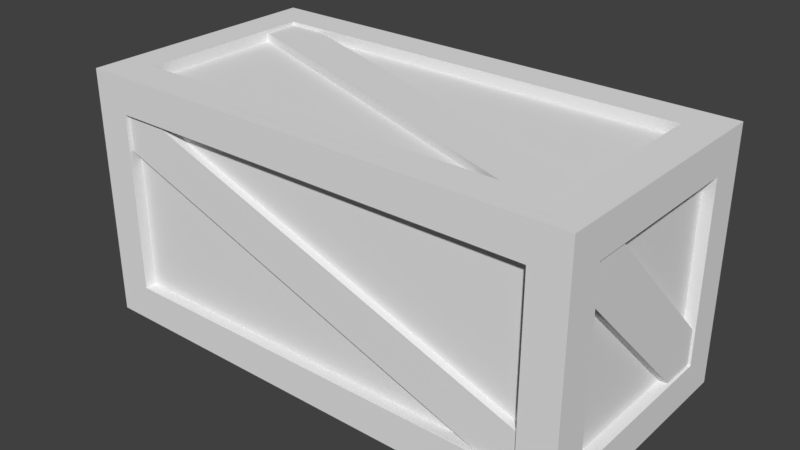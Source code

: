 # Source: Box.blend  (saved by Blender 2.78.0; exported with 4.5.12 LTS)
import bpy
from mathutils import Matrix  # noqa: F401  (used for matrix-valued properties, if any)

bpy.ops.wm.read_factory_settings(use_empty=True)
scene = bpy.context.scene
scene.name = 'Scene'

# ---- collections
col_collection_1 = bpy.data.collections.new('Collection 1'); scene.collection.children.link(col_collection_1)

# ---- world
world_world = bpy.data.worlds.new('World'); scene.world = world_world
world_world.color = (0.05088, 0.05088, 0.05088)
world_world.use_sun_shadow = False
world_world.sun_shadow_jitter_overblur = 0.0
world_world.cycles.sampling_method = 'MANUAL'

# ---- meshes
me_cube_001 = bpy.data.meshes.new('Cube.001')
me_cube_001.from_pydata([(-9.537e-10, 1.0, 0.7857), (-9.537e-10, 1.0, -0.7857), (0.3143, 1.0, 0.7857), (0.3143, 1.0, -0.7857), (0.6286, 1.0, 0.7857), (0.6286, 1.0, -0.7857), (0.9429, 1.0, 0.7857), (0.9429, 1.0, -0.7857), (1.257, 1.0, 0.7857), (1.257, 1.0, -0.7857), (1.571, 1.0, 0.7857), (1.571, 1.0, -0.7857), (1.886, 1.0, -0.7857), (1.886, 1.0, -0.4714), (1.886, 1.0, -0.1571), (1.886, 1.0, 0.1571), (1.886, 1.0, 0.4714), (-1.886, -1.07, 0.4714), (-1.886, 1.0, -0.7857), (-1.886, 1.0, -0.4714), (-1.886, 1.0, -0.1571), (-1.886, 1.0, 0.1571), (-1.886, 1.0, 0.4714), (-1.886, 1.0, 0.7857), (2.1, 0.4714, 0.7857), (2.1, 0.4714, -0.7857), (2.1, 0.1571, 0.7857), (2.1, 0.1571, -0.7857), (2.1, -0.1571, 0.7857), (2.1, -0.1571, -0.7857), (2.1, -0.4714, 0.7857), (2.1, -0.4714, -0.7857), (2.1, -0.7857, -0.7857), (2.1, -0.7857, -0.4714), (2.1, -0.7857, -0.1571), (2.1, -0.7857, 0.1571), (2.1, -0.7857, 0.4714), (2.1, 0.7857, -0.4714), (2.1, 0.7857, -0.1571), (2.1, 0.7857, 0.1571), (2.1, 0.7857, 0.4714), (2.1, 0.7857, 0.7857), (-0.3143, -1.0, 0.7857), (-0.3143, -1.0, -0.7857), (-0.6286, -1.0, 0.7857), (-0.6286, -1.0, -0.7857), (-0.9429, -1.0, 0.7857), (-0.9429, -1.0, -0.7857), (-1.257, -1.0, 0.7857), (-1.257, -1.0, -0.7857), (-1.571, -1.0, 0.7857), (-1.571, -1.0, -0.7857), (-9.537e-10, -1.0, -0.7857), (-9.537e-10, -1.0, 0.7857), (0.3143, -1.0, -0.7857), (0.3143, -1.0, 0.7857), (0.6286, -1.0, -0.7857), (0.6286, -1.0, 0.7857), (0.9429, -1.0, -0.7857), (0.9429, -1.0, 0.7857), (1.257, -1.0, -0.7857), (1.257, -1.0, 0.7857), (1.571, -1.0, -0.7857), (1.571, -1.0, 0.7857), (1.886, -1.0, 0.7857), (1.886, -1.0, 0.4714), (1.886, -1.0, 0.1571), (1.886, -1.0, -0.1571), (1.886, -1.0, -0.4714), (-1.886, -1.0, -0.7857), (-1.886, -1.0, -0.4714), (-1.886, -1.0, -0.1571), (-1.886, -1.0, 0.1571), (-1.886, -1.0, 0.4714), (1.886, -0.4714, -1.0), (1.886, -0.1571, -1.0), (-2.1, 0.4714, 0.7857), (-2.1, 0.4714, -0.7857), (-2.1, 0.7857, -0.7857), (-2.1, 0.7857, -0.4714), (-2.1, 0.7857, -0.1571), (-2.1, 0.7857, 0.1571), (-2.1, 0.7857, 0.4714), (1.886, 1.07, 0.4714), (1.571, 1.07, 0.7857), (-2.1, -0.7857, -0.4714), (-2.1, -0.7857, -0.1571), (-2.1, -0.7857, 0.1571), (-2.1, -0.7857, 0.4714), (-2.1, -0.7857, 0.7857), (-1.571, 1.0, 0.7857), (-1.571, 1.0, -0.7857), (-1.257, 1.0, 0.7857), (-1.257, 1.0, -0.7857), (-0.9429, 1.0, 0.7857), (-0.9429, 1.0, -0.7857), (-0.3143, 1.0, 0.7857), (-0.6286, 1.0, 0.7857), (-0.3143, 1.0, -0.7857), (-0.6286, 1.0, -0.7857), (1.886, 0.1571, -1.0), (1.886, 0.4714, -1.0), (1.571, 0.7857, -1.0), (1.257, 0.7857, -1.0), (0.9429, 0.7857, -1.0), (0.6286, 0.7857, -1.0), (0.3143, 0.7857, -1.0), (1.886, -0.7857, -1.0), (1.571, -0.7857, -1.0), (1.257, -0.7857, -1.0), (0.9429, -0.7857, -1.0), (0.6286, -0.7857, -1.0), (0.3143, -0.7857, -1.0), (-1.886, 0.4714, -1.0), (-1.886, 0.1571, -1.0), (-1.886, -0.1571, -1.0), (-1.886, -0.4714, -1.0), (-1.886, -0.7857, -1.0), (-1.571, -0.7857, -1.0), (-1.257, -0.7857, -1.0), (-0.9429, -0.7857, -1.0), (-0.6286, -0.7857, -1.0), (-0.3143, -0.7857, -1.0), (-5.1e-10, -0.7857, -1.0), (-1.886, 0.7857, -1.0), (-1.571, 0.7857, -1.0), (-1.257, 0.7857, -1.0), (-0.9429, 0.7857, -1.0), (-0.6286, 0.7857, -1.0), (-0.3143, 0.7857, -1.0), (-5.1e-10, 0.7857, -1.0), (1.886, 0.4714, 1.0), (1.886, 0.1571, 1.0), (1.886, -0.1571, 1.0), (1.886, -0.4714, 1.0), (1.571, -0.7857, 1.0), (1.257, -0.7857, 1.0), (0.9429, -0.7857, 1.0), (0.6286, -0.7857, 1.0), (0.3143, -0.7857, 1.0), (1.886, 0.7857, 1.0), (1.571, 0.7857, 1.0), (1.257, 0.7857, 1.0), (0.9429, 0.7857, 1.0), (0.6286, 0.7857, 1.0), (0.3143, 0.7857, 1.0), (-1.886, 0.4714, 1.0), (-1.886, 0.1571, 1.0), (-1.886, -0.1571, 1.0), (-1.886, -0.4714, 1.0), (-0.6286, -0.7857, 1.0), (-0.9429, -0.7857, 1.0), (-1.257, -0.7857, 1.0), (-1.571, -0.7857, 1.0), (-1.886, -0.7857, 1.0), (-0.6286, 0.7857, 1.0), (-0.9429, 0.7857, 1.0), (-1.257, 0.7857, 1.0), (-1.571, 0.7857, 1.0), (-1.397e-09, -0.7857, 1.0), (-0.3143, -0.7857, 1.0), (-1.397e-09, 0.7857, 1.0), (-0.3143, 0.7857, 1.0), (-2.1, -0.4714, 0.7857), (-2.1, -0.4714, -0.7857), (-2.1, -0.1571, 0.7857), (-2.1, -0.1571, -0.7857), (-2.1, 0.1571, 0.7857), (-2.1, 0.1571, -0.7857), (-2.2, -0.7857, -1.1), (-2.2, -1.1, -1.1), (-2.2, -1.1, 0.7857), (-2.2, -1.1, 1.1), (-2.2, 0.7857, 1.1), (-2.2, 1.1, 1.1), (-2.2, 1.1, -0.7857), (-2.2, 1.1, -1.1), (-1.886, 1.1, -1.1), (-0.3143, 1.1, 1.1), (-9.537e-10, 1.1, 1.1), (-9.537e-10, 1.1, -0.7857), (-9.537e-10, 1.1, -1.1), (-9.537e-10, 0.7857, -1.1), (-9.537e-10, -0.7857, 1.1), (-9.537e-10, -1.1, 1.1), (-9.537e-10, -1.1, -0.7857), (-9.537e-10, -1.1, -1.1), (-0.3143, -1.1, -1.1), (-1.886, -1.1, 1.1), (2.2, 1.1, -0.7857), (2.2, 1.1, -1.1), (2.2, 0.7857, -1.1), (2.2, -0.7857, 1.1), (2.2, -1.1, 1.1), (2.2, -1.1, -0.7857), (2.2, -1.1, -1.1), (1.886, -1.1, 1.1), (0.3143, 1.1, 1.1), (0.3143, 1.1, -1.1), (1.886, -1.1, -1.1), (-2.2, 0.7857, -1.1), (-2.2, 0.4714, -1.1), (-2.2, 0.1571, -1.1), (-2.2, -0.1571, -1.1), (-2.2, -0.4714, -1.1), (-2.2, -0.7857, 1.1), (-2.2, -0.4714, 1.1), (-2.2, -0.1571, 1.1), (-2.2, 0.1571, 1.1), (-2.2, 0.4714, 1.1), (-9.537e-10, -0.7857, -1.1), (-9.537e-10, 0.7857, 1.1), (2.2, -0.7857, -1.1), (2.2, -0.4714, -1.1), (2.2, -0.1571, -1.1), (2.2, 0.1571, -1.1), (2.2, 0.4714, -1.1), (2.2, 1.1, 1.1), (2.2, 0.7857, 1.1), (2.2, 0.4714, 1.1), (2.2, 0.1571, 1.1), (2.2, -0.1571, 1.1), (2.2, -0.4714, 1.1), (1.886, -0.7857, -1.1), (1.886, -0.4714, -1.1), (1.886, -0.1571, -1.1), (1.886, 0.1571, -1.1), (1.886, 0.4714, -1.1), (1.886, 0.7857, -1.1), (2.2, 0.7857, -0.7857), (2.2, 0.4714, -0.7857), (2.2, 0.1571, -0.7857), (2.2, -0.1571, -0.7857), (2.2, -0.4714, -0.7857), (2.2, -0.7857, -0.7857), (-0.3143, 0.7857, 1.1), (-0.3143, -0.7857, 1.1), (-1.886, 0.7857, -1.1), (-1.886, 0.4714, -1.1), (-1.886, 0.1571, -1.1), (-1.886, -0.1571, -1.1), (-1.886, -0.4714, -1.1), (-1.886, -0.7857, -1.1), (1.886, 0.7857, 1.1), (1.886, 0.4714, 1.1), (1.886, 0.1571, 1.1), (1.886, -0.1571, 1.1), (1.886, -0.4714, 1.1), (1.886, -0.7857, 1.1), (-2.2, -0.7857, -0.7857), (-2.2, -0.4714, -0.7857), (-2.2, -0.1571, -0.7857), (-2.2, 0.1571, -0.7857), (-2.2, 0.4714, -0.7857), (-2.2, 0.7857, -0.7857), (-0.3143, 1.1, -1.1), (-0.6286, 1.1, -1.1), (-0.9429, 1.1, -1.1), (-1.257, 1.1, -1.1), (-1.571, 1.1, -1.1), (-1.886, 1.1, 1.1), (-1.571, 1.1, 1.1), (-1.257, 1.1, 1.1), (-0.9429, 1.1, 1.1), (-0.6286, 1.1, 1.1), (-1.886, -1.1, -1.1), (-1.571, -1.1, -1.1), (-1.257, -1.1, -1.1), (-0.9429, -1.1, -1.1), (-0.6286, -1.1, -1.1), (-0.3143, -1.1, 1.1), (-0.6286, -1.1, 1.1), (-0.9429, -1.1, 1.1), (-1.257, -1.1, 1.1), (-1.571, -1.1, 1.1), (-1.886, 0.7857, 1.1), (-1.571, 0.7857, 1.1), (-1.257, 0.7857, 1.1), (-0.9429, 0.7857, 1.1), (-0.6286, 0.7857, 1.1), (-1.886, 0.4714, 1.1), (-1.886, 0.1571, 1.1), (-1.886, -0.1571, 1.1), (-1.886, -0.4714, 1.1), (-1.886, -0.7857, 1.1), (-1.571, -0.7857, 1.1), (-1.257, -0.7857, 1.1), (-0.9429, -0.7857, 1.1), (-0.6286, -0.7857, 1.1), (-0.3143, 0.7857, -1.1), (-0.6286, 0.7857, -1.1), (-0.9429, 0.7857, -1.1), (-1.257, 0.7857, -1.1), (-1.571, 0.7857, -1.1), (-0.3143, -0.7857, -1.1), (-0.6286, -0.7857, -1.1), (-0.9429, -0.7857, -1.1), (-1.257, -0.7857, -1.1), (-1.571, -0.7857, -1.1), (-0.3143, -1.1, -0.7857), (-0.6286, -1.1, -0.7857), (-0.9429, -1.1, -0.7857), (-1.257, -1.1, -0.7857), (-1.571, -1.1, -0.7857), (-1.886, -1.1, -0.7857), (-1.886, 1.1, -0.7857), (-1.571, 1.1, -0.7857), (-1.257, 1.1, -0.7857), (-0.9429, 1.1, -0.7857), (-0.6286, 1.1, -0.7857), (-0.3143, 1.1, -0.7857), (0.3143, -1.1, 1.1), (0.6286, -1.1, 1.1), (0.9429, -1.1, 1.1), (1.257, -1.1, 1.1), (1.571, -1.1, 1.1), (1.886, 1.1, 1.1), (1.571, 1.1, 1.1), (1.257, 1.1, 1.1), (0.9429, 1.1, 1.1), (0.6286, 1.1, 1.1), (1.886, 1.1, -1.1), (1.571, 1.1, -1.1), (1.257, 1.1, -1.1), (0.9429, 1.1, -1.1), (0.6286, 1.1, -1.1), (0.3143, -1.1, -1.1), (0.6286, -1.1, -1.1), (0.9429, -1.1, -1.1), (1.257, -1.1, -1.1), (1.571, -1.1, -1.1), (0.3143, -0.7857, -1.1), (0.6286, -0.7857, -1.1), (0.9429, -0.7857, -1.1), (1.257, -0.7857, -1.1), (1.571, -0.7857, -1.1), (0.3143, 0.7857, -1.1), (0.6286, 0.7857, -1.1), (0.9429, 0.7857, -1.1), (1.257, 0.7857, -1.1), (1.571, 0.7857, -1.1), (0.3143, 0.7857, 1.1), (0.6286, 0.7857, 1.1), (0.9429, 0.7857, 1.1), (1.257, 0.7857, 1.1), (1.571, 0.7857, 1.1), (0.3143, -0.7857, 1.1), (0.6286, -0.7857, 1.1), (0.9429, -0.7857, 1.1), (1.257, -0.7857, 1.1), (1.571, -0.7857, 1.1), (0.3143, -1.1, 0.7857), (0.6286, -1.1, 0.7857), (0.9429, -1.1, 0.7857), (1.257, -1.1, 0.7857), (1.571, -1.1, 0.7857), (1.886, -1.1, 0.7857), (0.3143, 1.1, -0.7857), (0.6286, 1.1, -0.7857), (0.9429, 1.1, -0.7857), (1.257, 1.1, -0.7857), (1.571, 1.1, -0.7857), (1.886, 1.1, -0.7857), (-2.2, -1.1, -0.7857), (-2.2, -1.1, -0.4714), (-2.2, -1.1, -0.1571), (-2.2, -1.1, 0.1571), (-2.2, -1.1, 0.4714), (-2.2, 1.1, 0.7857), (-2.2, 1.1, 0.4714), (-2.2, 1.1, 0.1571), (-2.2, 1.1, -0.1571), (-2.2, 1.1, -0.4714), (-9.537e-10, 1.1, 0.7857), (-9.537e-10, -1.1, 0.7857), (2.2, 1.1, 0.7857), (2.2, 1.1, 0.4714), (2.2, 1.1, 0.1571), (2.2, 1.1, -0.1571), (2.2, 1.1, -0.4714), (2.2, -1.1, 0.7857), (2.2, -1.1, 0.4714), (2.2, -1.1, 0.1571), (2.2, -1.1, -0.1571), (2.2, -1.1, -0.4714), (2.2, 0.7857, 0.7857), (2.2, 0.7857, 0.4714), (2.2, 0.7857, 0.1571), (2.2, 0.7857, -0.1571), (2.2, 0.7857, -0.4714), (2.2, 0.4714, 0.7857), (2.2, 0.1571, 0.7857), (2.2, -0.1571, 0.7857), (2.2, -0.4714, 0.7857), (2.2, -0.7857, 0.7857), (2.2, -0.7857, 0.4714), (2.2, -0.7857, 0.1571), (2.2, -0.7857, -0.1571), (2.2, -0.7857, -0.4714), (-2.2, -0.7857, 0.7857), (-2.2, -0.7857, 0.4714), (-2.2, -0.7857, 0.1571), (-2.2, -0.7857, -0.1571), (-2.2, -0.7857, -0.4714), (-2.2, -0.4714, 0.7857), (-2.2, -0.1571, 0.7857), (-2.2, 0.1571, 0.7857), (-2.2, 0.4714, 0.7857), (-2.2, 0.7857, 0.7857), (-2.2, 0.7857, 0.4714), (-2.2, 0.7857, 0.1571), (-2.2, 0.7857, -0.1571), (-2.2, 0.7857, -0.4714), (-0.3143, -1.1, 0.7857), (-0.6286, -1.1, 0.7857), (-0.9429, -1.1, 0.7857), (-1.257, -1.1, 0.7857), (-1.571, -1.1, 0.7857), (-1.886, -1.1, 0.7857), (-1.886, -1.1, 0.4714), (-1.886, -1.1, 0.1571), (-1.886, -1.1, -0.1571), (-1.886, -1.1, -0.4714), (-1.886, 1.1, 0.7857), (-1.886, 1.1, 0.4714), (-1.886, 1.1, 0.1571), (-1.886, 1.1, -0.1571), (-1.886, 1.1, -0.4714), (-1.571, 1.1, 0.7857), (-1.257, 1.1, 0.7857), (-0.9429, 1.1, 0.7857), (-0.6286, 1.1, 0.7857), (-0.3143, 1.1, 0.7857), (0.3143, -1.1, -0.7857), (0.6286, -1.1, -0.7857), (0.9429, -1.1, -0.7857), (1.257, -1.1, -0.7857), (1.571, -1.1, -0.7857), (1.886, -1.1, -0.7857), (1.886, -1.1, -0.4714), (1.886, -1.1, -0.1571), (1.886, -1.1, 0.1571), (1.886, -1.1, 0.4714), (0.3143, 1.1, 0.7857), (0.6286, 1.1, 0.7857), (0.9429, 1.1, 0.7857), (1.257, 1.1, 0.7857), (1.571, 1.1, 0.7857), (1.886, 1.1, 0.7857), (1.886, 1.1, 0.4714), (1.886, 1.1, 0.1571), (1.886, 1.1, -0.1571), (1.886, 1.1, -0.4714), (2.18, 0.4714, -0.7857), (2.18, -0.4714, 0.7857), (2.18, -0.7857, 0.4714), (2.18, -0.7857, 0.7857), (2.18, 0.7857, -0.7857), (2.18, 0.7857, -0.4714), (-2.17, 0.4714, 0.7857), (-2.17, 0.7857, 0.4714), (-2.17, 0.7857, 0.7857), (-2.17, -0.7857, -0.7857), (-2.17, -0.7857, -0.4714), (-2.17, -0.4714, -0.7857), (1.886, 1.07, 0.7857), (-1.886, 1.07, -0.7857), (-1.886, 1.07, -0.4714), (-1.571, 1.07, -0.7857), (1.886, -0.4714, 1.07), (1.886, -0.7857, 1.07), (1.571, -0.7857, 1.07), (-1.886, 0.4714, 1.07), (-1.571, 0.7857, 1.07), (-1.886, 0.7857, 1.07), (-1.571, -1.07, 0.7857), (1.571, -1.07, -0.7857), (1.886, -1.07, -0.4714), (1.886, -1.07, -0.7857), (-1.886, -1.07, 0.7857), (1.886, 0.4714, -1.07), (1.886, 0.7857, -1.07), (1.571, 0.7857, -1.07), (-1.886, -0.4714, -1.07), (-1.886, -0.7857, -1.07), (-1.571, -0.7857, -1.07)], [(18, 305), (19, 18), (18, 91), (116, 117), (118, 117), (242, 117), (466, 18), (484, 117)], [(451, 452, 13, 14), (351, 374, 53, 55), (409, 410, 81, 82, 460), (413, 414, 44, 42), (309, 308, 95, 99), (185, 433, 54, 52), (430, 431, 97, 94), (341, 211, 161, 145), (361, 360, 9, 11), (308, 307, 93, 95), (277, 276, 158, 157), (446, 447, 10, 8), (388, 387, 39, 38), (234, 233, 31, 32), (454, 393, 394, 456), (455, 456, 394, 395), (360, 359, 7, 9), (395, 396, 35, 36), (385, 390, 24, 41), (233, 232, 29, 31), (358, 357, 3, 5), (445, 446, 8, 6), (424, 423, 23, 22), (443, 444, 4, 2), (449, 450, 15, 16), (359, 358, 5, 7), (357, 180, 1, 3), (426, 425, 21, 20), (450, 451, 14, 15), (310, 309, 99, 98), (427, 426, 20, 19), (431, 432, 96, 97), (452, 362, 12, 13), (362, 361, 11, 12), (180, 310, 98, 1), (432, 373, 0, 96), (281, 282, 148, 147), (349, 350, 135, 136), (286, 287, 151, 152), (282, 283, 149, 148), (93, 91, 16, 15, 14, 13, 12, 11, 9, 7, 5, 3, 1, 98, 99, 95), (287, 288, 150, 151), (307, 306, 91, 93), (440, 441, 66, 67), (356, 355, 63, 64), (439, 440, 67, 68), (374, 413, 42, 53), (428, 429, 92, 90), (442, 356, 64, 65), (67, 66, 65, 64, 63, 61, 59, 57, 55, 53, 42, 44, 46, 48, 50, 68), (355, 354, 61, 63), (441, 442, 65, 66), (304, 303, 51, 69), (419, 420, 72, 73, 17), (416, 417, 50, 48), (354, 353, 59, 61), (70, 69, 51, 49, 47, 45, 43, 52, 54, 56, 58, 60, 62, 73, 72, 71), (303, 302, 49, 51), (423, 428, 90, 23), (421, 422, 70, 71), (415, 416, 48, 46), (353, 352, 57, 59), (420, 421, 71, 72), (302, 301, 47, 49), (252, 251, 166, 168), (232, 231, 27, 29), (24, 26, 28, 30, 37, 38, 39, 40, 41), (433, 434, 56, 54), (352, 351, 55, 57), (301, 300, 45, 47), (283, 284, 154, 149), (434, 435, 58, 56), (391, 392, 28, 26), (386, 385, 41, 40), (294, 295, 121, 122), (231, 230, 25, 27), (223, 335, 108, 107), (387, 386, 40, 39), (346, 347, 138, 139), (390, 391, 26, 24), (23, 90, 92, 94, 97, 96, 0, 2, 4, 6, 8, 10, 19, 20, 21, 22), (288, 236, 160, 150), (280, 281, 147, 146), (247, 246, 133, 134), (278, 277, 157, 156), (246, 245, 132, 133), (342, 341, 145, 144), (245, 244, 131, 132), (235, 279, 155, 162), (244, 243, 140, 131), (344, 343, 143, 142), (345, 344, 142, 141), (183, 346, 139, 159), (435, 436, 60, 58), (182, 336, 106, 130), (480, 481, 228, 227), (295, 296, 120, 121), (336, 337, 105, 106), (296, 297, 119, 120), (297, 298, 118, 119), (338, 339, 103, 104), (227, 226, 100, 101), (339, 340, 102, 103), (373, 443, 2, 0), (333, 332, 111, 110), (422, 304, 69, 70), (399, 404, 163, 89), (292, 291, 127, 126), (414, 415, 46, 44), (225, 224, 74, 75), (241, 240, 115, 116), (289, 182, 130, 129), (224, 223, 107, 74), (165, 167, 76, 85, 86, 87, 88, 89, 163), (331, 210, 123, 112), (239, 238, 113, 114), (291, 290, 128, 127), (332, 331, 112, 111), (238, 237, 124, 113), (293, 292, 126, 125), (334, 333, 110, 109), (237, 293, 125, 124), (335, 334, 109, 108), (210, 294, 122, 123), (392, 393, 30, 28), (397, 398, 33, 34), (226, 225, 75, 100), (436, 437, 62, 60), (398, 234, 32, 33), (444, 445, 6, 4), (425, 424, 22, 21), (290, 289, 129, 128), (412, 254, 78, 79), (240, 239, 114, 115), (460, 461, 408, 409), (482, 340, 228, 481), (410, 411, 80, 81), (404, 405, 165, 163), (400, 399, 89, 88), (254, 253, 77, 78), (459, 407, 408, 461), (401, 400, 88, 87), (253, 252, 168, 77), (402, 401, 87, 86), (406, 407, 459, 76, 167), (403, 402, 86, 85, 463), (236, 183, 159, 160), (347, 348, 137, 138), (284, 285, 153, 154), (348, 349, 136, 137), (285, 286, 152, 153), (337, 338, 104, 105), (405, 406, 167, 165), (411, 412, 79, 80), (396, 397, 34, 35), (251, 250, 464, 164, 166), (211, 235, 162, 161), (243, 345, 141, 140), (299, 185, 52, 43), (389, 388, 38, 37), (429, 430, 94, 92), (343, 342, 144, 143), (279, 278, 156, 155), (300, 299, 43, 45), (408, 173, 174, 368), (432, 178, 179, 373), (248, 196, 193, 192), (418, 188, 172, 171), (294, 210, 186, 187), (284, 205, 172, 188), (394, 192, 193, 380), (448, 316, 217, 375), (438, 199, 195, 194), (228, 321, 190, 191), (199, 223, 212, 195), (223, 224, 213, 212), (224, 225, 214, 213), (225, 226, 215, 214), (226, 227, 216, 215), (227, 228, 191, 216), (375, 217, 218, 385), (385, 218, 219, 390), (390, 219, 220, 391), (391, 220, 221, 392), (392, 221, 222, 393), (393, 222, 192, 394), (260, 174, 173, 275), (275, 173, 209, 280), (280, 209, 208, 281), (281, 208, 207, 282), (282, 207, 206, 283), (283, 206, 205, 284), (255, 181, 182, 289), (316, 243, 218, 217), (243, 244, 219, 218), (244, 245, 220, 219), (245, 246, 221, 220), (246, 247, 222, 221), (247, 248, 192, 222), (171, 172, 205, 399), (399, 205, 206, 404), (404, 206, 207, 405), (405, 207, 208, 406), (406, 208, 209, 407), (407, 209, 173, 408), (204, 241, 242, 169), (203, 240, 241, 204), (202, 239, 240, 203), (201, 238, 239, 202), (200, 237, 238, 201), (176, 177, 237, 200), (177, 259, 293, 237), (259, 258, 292, 293), (258, 257, 291, 292), (257, 256, 290, 291), (256, 255, 289, 290), (179, 178, 235, 211), (178, 264, 279, 235), (264, 263, 278, 279), (263, 262, 277, 278), (262, 261, 276, 277), (261, 260, 275, 276), (183, 236, 270, 184), (236, 288, 271, 270), (288, 287, 272, 271), (287, 286, 273, 272), (286, 285, 274, 273), (285, 284, 188, 274), (169, 242, 265, 170), (242, 298, 266, 265), (298, 297, 267, 266), (297, 296, 268, 267), (296, 295, 269, 268), (295, 294, 187, 269), (374, 184, 270, 413), (413, 270, 271, 414), (414, 271, 272, 415), (415, 272, 273, 416), (416, 273, 274, 417), (417, 274, 188, 418), (368, 174, 260, 423), (423, 260, 261, 428), (428, 261, 262, 429), (429, 262, 263, 430), (430, 263, 264, 431), (431, 264, 178, 432), (179, 211, 341, 197), (197, 341, 342, 320), (320, 342, 343, 319), (319, 343, 344, 318), (318, 344, 345, 317), (317, 345, 243, 316), (186, 210, 331, 326), (326, 331, 332, 327), (327, 332, 333, 328), (328, 333, 334, 329), (329, 334, 335, 330), (330, 335, 223, 199), (182, 181, 198, 336), (336, 198, 325, 337), (337, 325, 324, 338), (338, 324, 323, 339), (339, 323, 322, 340), (340, 322, 321, 228), (185, 186, 326, 433), (433, 326, 327, 434), (434, 327, 328, 435), (435, 328, 329, 436), (436, 329, 330, 437), (437, 330, 199, 438), (373, 179, 197, 443), (443, 197, 320, 444), (444, 320, 319, 445), (445, 319, 318, 446), (446, 318, 317, 447), (447, 317, 316, 448), (183, 184, 311, 346), (346, 311, 312, 347), (347, 312, 313, 348), (348, 313, 314, 349), (349, 314, 315, 350), (350, 315, 196, 248), (322, 361, 362, 321), (323, 360, 361, 322), (324, 359, 360, 323), (325, 358, 359, 324), (198, 357, 358, 325), (181, 180, 357, 198), (315, 355, 356, 196), (314, 354, 355, 315), (313, 353, 354, 314), (312, 352, 353, 313), (311, 351, 352, 312), (184, 374, 351, 311), (256, 309, 310, 255), (257, 308, 309, 256), (258, 307, 308, 257), (259, 306, 307, 258), (177, 305, 306, 259), (176, 175, 305, 177), (175, 372, 427, 305), (372, 371, 426, 427), (371, 370, 425, 426), (370, 369, 424, 425), (369, 368, 423, 424), (266, 303, 304, 265), (267, 302, 303, 266), (268, 301, 302, 267), (269, 300, 301, 268), (187, 299, 300, 269), (186, 185, 299, 187), (201, 253, 254, 200), (202, 252, 253, 201), (203, 251, 252, 202), (204, 250, 251, 203), (169, 249, 250, 204), (170, 363, 249, 169), (363, 364, 403, 249), (364, 365, 402, 403), (365, 366, 401, 402), (366, 367, 400, 401), (367, 171, 399, 400), (213, 233, 234, 212), (214, 232, 233, 213), (215, 231, 232, 214), (216, 230, 231, 215), (191, 229, 230, 216), (190, 189, 229, 191), (189, 379, 389, 229), (379, 378, 388, 389), (378, 377, 387, 388), (377, 376, 386, 387), (376, 375, 385, 386), (196, 356, 380, 193), (356, 442, 381, 380), (442, 441, 382, 381), (441, 440, 383, 382), (440, 439, 384, 383), (439, 438, 194, 384), (321, 362, 189, 190), (362, 452, 379, 189), (452, 451, 378, 379), (451, 450, 377, 378), (450, 449, 376, 377), (449, 448, 375, 376), (212, 234, 194, 195), (234, 398, 384, 194), (398, 397, 383, 384), (397, 396, 382, 383), (396, 395, 381, 382), (395, 394, 380, 381), (265, 304, 363, 170), (304, 422, 364, 363), (422, 421, 365, 364), (421, 420, 366, 365), (420, 419, 367, 366), (419, 418, 171, 367), (255, 310, 180, 181), (200, 254, 175, 176), (254, 412, 372, 175), (412, 411, 371, 372), (411, 410, 370, 371), (410, 409, 369, 370), (409, 408, 368, 369), (25, 453, 455, 36), (458, 454, 456, 455, 453, 457), (30, 454, 458, 37), (458, 457, 229, 389), (453, 230, 229, 457), (27, 25, 36, 35, 34, 33, 32, 31, 29), (463, 462, 249, 403), (464, 462, 463, 459, 461, 460), (78, 77, 168, 166, 164, 82, 81, 80, 79), (464, 250, 249, 462), (82, 164, 464, 460), (85, 76, 459, 463), (19, 10, 84, 467), (467, 84, 465, 83, 468, 466), (84, 447, 448, 465), (466, 305, 427, 467), (83, 465, 448, 449), (16, 91, 468, 83), (466, 468, 306, 305), (146, 135, 471, 472), (472, 471, 470, 469, 473, 474), (469, 470, 248, 247), (470, 471, 350, 248), (134, 158, 473, 469), (73, 62, 476, 17), (476, 478, 477, 475, 479, 17), (475, 417, 418, 479), (477, 478, 438, 439), (68, 50, 475, 477), (478, 476, 437, 438), (17, 479, 418, 419), (116, 102, 482, 483), (483, 482, 481, 480, 485, 484), (101, 118, 485, 480), (102, 116, 115, 114, 113, 124, 125, 126, 127, 128, 129, 130, 106, 105, 104, 103), (110, 111, 112, 123, 122, 121, 120, 119, 118, 101, 100, 75, 74, 107, 108, 109), (280, 472, 474, 275), (276, 275, 474, 473), (154, 153, 152, 151, 150, 160, 159, 139, 138, 137, 136, 135, 146, 147, 148, 149), (145, 161, 162, 155, 156, 157, 158, 134, 133, 132, 131, 140, 141, 142, 143, 144), (242, 484, 485, 298), (242, 241, 483, 484)])
_uv = me_cube_001.uv_layers.new(name='UVMap')
_uv.uv.foreach_set('vector', [0.1866, 0.05567, 0.2176, 0.05567, 0.2176, 0.06554, 0.1866, 0.06554, 0.5896, 0.2239, 0.5896, 0.2549, 0.5798, 0.2549, 0.5798, 0.2239, 0.9227, 0.7751, 0.9235, 0.8051, 0.9139, 0.805, 0.9143, 0.7753, 0.9188, 0.7751, 0.5896, 0.2859, 0.5896, 0.3168, 0.5798, 0.3168, 0.5798, 0.2859, 0.2586, 0.3138, 0.2586, 0.3449, 0.2487, 0.3449, 0.2487, 0.3138, 0.4022, 0.2596, 0.4022, 0.2287, 0.412, 0.2287, 0.412, 0.2596, 0.07064, 0.3496, 0.07064, 0.3185, 0.08051, 0.3185, 0.08051, 0.3496, 0.2489, 0.7157, 0.2489, 0.7467, 0.2391, 0.7467, 0.2391, 0.7157, 0.2586, 0.09658, 0.2586, 0.1276, 0.2487, 0.1276, 0.2487, 0.09658, 0.2586, 0.3449, 0.2586, 0.3759, 0.2487, 0.3759, 0.2487, 0.3449, 0.2489, 0.8708, 0.2489, 0.9019, 0.2391, 0.9019, 0.2391, 0.8708, 0.07064, 0.1323, 0.07064, 0.1013, 0.08051, 0.1013, 0.08051, 0.1323, 0.5844, 0.7859, 0.5835, 0.8166, 0.5739, 0.8162, 0.5746, 0.7857, 0.4102, 0.6996, 0.4411, 0.7002, 0.441, 0.71, 0.41, 0.7095, 0.4489, 0.8845, 0.4489, 0.8866, 0.4166, 0.8866, 0.4166, 0.8845, 0.3998, 0.8333, 0.3992, 0.8643, 0.3973, 0.8643, 0.3978, 0.8333, 0.2586, 0.1276, 0.2586, 0.1586, 0.2487, 0.1586, 0.2487, 0.1276, 0.3978, 0.8333, 0.3984, 0.8023, 0.4083, 0.8025, 0.4077, 0.8335, 0.5761, 0.8782, 0.5446, 0.8847, 0.5434, 0.8743, 0.5681, 0.8711, 0.4411, 0.7002, 0.4721, 0.7007, 0.472, 0.7106, 0.441, 0.71, 0.2586, 0.1897, 0.2586, 0.2207, 0.2487, 0.2207, 0.2487, 0.1897, 0.07064, 0.1634, 0.07064, 0.1323, 0.08051, 0.1323, 0.08051, 0.1634, 0.1115, 0.4526, 0.08051, 0.4526, 0.08051, 0.4427, 0.1115, 0.4427, 0.07064, 0.2254, 0.07064, 0.1944, 0.08051, 0.1944, 0.08051, 0.2254, 0.1245, 0.05567, 0.1556, 0.05567, 0.1556, 0.06554, 0.1245, 0.06554, 0.2586, 0.1586, 0.2586, 0.1897, 0.2487, 0.1897, 0.2487, 0.1586, 0.2586, 0.2207, 0.2586, 0.2518, 0.2487, 0.2518, 0.2487, 0.2207, 0.1736, 0.4526, 0.1426, 0.4526, 0.1426, 0.4427, 0.1736, 0.4427, 0.1556, 0.05567, 0.1866, 0.05567, 0.1866, 0.06554, 0.1556, 0.06554, 0.2586, 0.2828, 0.2586, 0.3138, 0.2487, 0.3138, 0.2487, 0.2828, 0.2047, 0.4526, 0.1736, 0.4526, 0.1736, 0.4427, 0.2047, 0.4427, 0.07064, 0.3185, 0.07064, 0.2875, 0.08051, 0.2875, 0.08051, 0.3185, 0.2176, 0.05567, 0.2487, 0.05567, 0.2487, 0.06554, 0.2176, 0.06554, 0.2586, 0.06554, 0.2586, 0.09658, 0.2487, 0.09658, 0.2487, 0.06554, 0.2586, 0.2518, 0.2586, 0.2828, 0.2487, 0.2828, 0.2487, 0.2518, 0.07064, 0.2875, 0.07064, 0.2565, 0.08051, 0.2565, 0.08051, 0.2875, 0.164, 0.9475, 0.133, 0.9475, 0.133, 0.9376, 0.164, 0.9376, 0.06103, 0.6273, 0.06103, 0.5962, 0.0709, 0.5962, 0.0709, 0.6273, 0.06103, 0.8756, 0.06103, 0.8445, 0.0709, 0.8445, 0.0709, 0.8756, 0.133, 0.9475, 0.1019, 0.9475, 0.1019, 0.9376, 0.133, 0.9376, 0.2487, 0.3759, 0.2487, 0.4069, 0.1245, 0.06554, 0.1556, 0.06554, 0.1866, 0.06554, 0.2176, 0.06554, 0.2487, 0.06554, 0.2487, 0.09658, 0.2487, 0.1276, 0.2487, 0.1586, 0.2487, 0.1897, 0.2487, 0.2207, 0.2487, 0.2518, 0.2487, 0.2828, 0.2487, 0.3138, 0.2487, 0.3449, 0.06103, 0.8445, 0.06103, 0.8135, 0.0709, 0.8135, 0.0709, 0.8445, 0.2586, 0.3759, 0.2586, 0.4069, 0.2487, 0.4069, 0.2487, 0.3759, 0.4869, 0.05933, 0.5179, 0.05933, 0.5179, 0.06918, 0.4869, 0.06918, 0.5896, 0.06918, 0.5896, 0.1001, 0.5798, 0.1001, 0.5798, 0.06918, 0.4559, 0.05933, 0.4869, 0.05933, 0.4869, 0.06918, 0.4559, 0.06918, 0.5896, 0.2549, 0.5896, 0.2859, 0.5798, 0.2859, 0.5798, 0.2549, 0.07064, 0.4117, 0.07064, 0.3806, 0.08051, 0.3806, 0.08051, 0.4117, 0.5488, 0.05933, 0.5798, 0.05933, 0.5798, 0.06918, 0.5488, 0.06918, 0.4869, 0.06918, 0.5179, 0.06918, 0.5488, 0.06918, 0.5798, 0.06918, 0.5798, 0.1001, 0.5798, 0.1311, 0.5798, 0.162, 0.5798, 0.193, 0.5798, 0.2239, 0.5798, 0.2549, 0.5798, 0.2859, 0.5798, 0.3168, 0.5798, 0.3478, 0.5798, 0.3787, 0.5798, 0.4097, 0.4559, 0.06918, 0.5896, 0.1001, 0.5896, 0.1311, 0.5798, 0.1311, 0.5798, 0.1001, 0.5179, 0.05933, 0.5488, 0.05933, 0.5488, 0.06918, 0.5179, 0.06918, 0.4021, 0.4455, 0.4022, 0.4145, 0.412, 0.4145, 0.412, 0.4456, 0.5363, 0.4539, 0.5055, 0.4553, 0.5054, 0.4455, 0.5358, 0.4453, 0.5361, 0.4498, 0.5896, 0.3787, 0.5896, 0.4097, 0.5798, 0.4097, 0.5798, 0.3787, 0.5896, 0.1311, 0.5896, 0.162, 0.5798, 0.162, 0.5798, 0.1311, 0.4431, 0.4456, 0.412, 0.4456, 0.412, 0.4145, 0.412, 0.3835, 0.412, 0.3525, 0.412, 0.3215, 0.412, 0.2906, 0.412, 0.2596, 0.412, 0.2287, 0.412, 0.1977, 0.412, 0.1668, 0.412, 0.1358, 0.412, 0.1048, 0.5358, 0.4453, 0.5054, 0.4455, 0.4743, 0.4456, 0.4022, 0.4145, 0.4022, 0.3835, 0.412, 0.3835, 0.412, 0.4145, 0.07064, 0.4427, 0.07064, 0.4117, 0.08051, 0.4117, 0.08051, 0.4427, 0.4743, 0.4555, 0.4431, 0.4555, 0.4431, 0.4456, 0.4743, 0.4456, 0.5896, 0.3478, 0.5896, 0.3787, 0.5798, 0.3787, 0.5798, 0.3478, 0.5896, 0.162, 0.5896, 0.193, 0.5798, 0.193, 0.5798, 0.162, 0.5055, 0.4553, 0.4743, 0.4555, 0.4743, 0.4456, 0.5054, 0.4455, 0.4022, 0.3835, 0.4022, 0.3525, 0.412, 0.3525, 0.412, 0.3835, 0.8511, 0.9048, 0.8206, 0.904, 0.8209, 0.8945, 0.8513, 0.8951, 0.4721, 0.7007, 0.5031, 0.7013, 0.503, 0.7112, 0.472, 0.7106, 0.5434, 0.8743, 0.5123, 0.876, 0.4808, 0.8764, 0.4491, 0.8764, 0.5753, 0.7547, 0.5746, 0.7857, 0.5739, 0.8162, 0.5729, 0.8454, 0.5681, 0.8711, 0.4022, 0.2287, 0.4022, 0.1977, 0.412, 0.1977, 0.412, 0.2287, 0.5896, 0.193, 0.5896, 0.2239, 0.5798, 0.2239, 0.5798, 0.193, 0.4022, 0.3525, 0.4022, 0.3215, 0.412, 0.3215, 0.412, 0.3525, 0.1019, 0.9475, 0.0709, 0.9475, 0.0709, 0.9376, 0.1019, 0.9376, 0.4022, 0.1977, 0.4022, 0.1668, 0.412, 0.1668, 0.412, 0.1977, 0.5127, 0.8861, 0.4809, 0.8866, 0.4808, 0.8764, 0.5123, 0.876, 0.5816, 0.8464, 0.5761, 0.8782, 0.5681, 0.8711, 0.5729, 0.8454, 0.738, 0.2244, 0.738, 0.1934, 0.7478, 0.1934, 0.7478, 0.2244, 0.5031, 0.7013, 0.5341, 0.7019, 0.534, 0.7118, 0.503, 0.7112, 0.738, 0.4416, 0.738, 0.4106, 0.7478, 0.4106, 0.7478, 0.4416, 0.5835, 0.8166, 0.5816, 0.8464, 0.5729, 0.8454, 0.5739, 0.8162, 0.06103, 0.7204, 0.06103, 0.6894, 0.0709, 0.6894, 0.0709, 0.7204, 0.5446, 0.8847, 0.5127, 0.8861, 0.5123, 0.876, 0.5434, 0.8743, 0.08051, 0.4427, 0.08051, 0.4117, 0.08051, 0.3806, 0.08051, 0.3496, 0.08051, 0.3185, 0.08051, 0.2875, 0.08051, 0.2565, 0.08051, 0.2254, 0.08051, 0.1944, 0.08051, 0.1634, 0.08051, 0.1323, 0.08051, 0.1013, 0.2047, 0.4427, 0.1736, 0.4427, 0.1426, 0.4427, 0.1115, 0.4427, 0.06103, 0.8135, 0.06103, 0.7825, 0.0709, 0.7825, 0.0709, 0.8135, 0.195, 0.9475, 0.164, 0.9475, 0.164, 0.9376, 0.195, 0.9376, 0.1149, 0.5506, 0.146, 0.5506, 0.146, 0.5605, 0.1149, 0.5605, 0.2489, 0.8398, 0.2489, 0.8708, 0.2391, 0.8708, 0.2391, 0.8398, 0.146, 0.5506, 0.177, 0.5506, 0.177, 0.5605, 0.146, 0.5605, 0.2489, 0.6846, 0.2489, 0.7157, 0.2391, 0.7157, 0.2391, 0.6846, 0.177, 0.5506, 0.208, 0.5506, 0.208, 0.5605, 0.177, 0.5605, 0.2489, 0.7777, 0.2489, 0.8088, 0.2391, 0.8088, 0.2391, 0.7777, 0.208, 0.5506, 0.2391, 0.5506, 0.2391, 0.5605, 0.208, 0.5605, 0.2489, 0.6226, 0.2489, 0.6536, 0.2391, 0.6536, 0.2391, 0.6226, 0.2489, 0.5915, 0.2489, 0.6226, 0.2391, 0.6226, 0.2391, 0.5915, 0.06103, 0.7514, 0.06103, 0.7204, 0.0709, 0.7204, 0.0709, 0.7514, 0.4022, 0.1668, 0.4022, 0.1358, 0.412, 0.1358, 0.412, 0.1668, 0.9259, 0.2507, 0.9259, 0.2817, 0.916, 0.2817, 0.916, 0.2507, 0.872, 0.4486, 0.903, 0.4486, 0.903, 0.4515, 0.872, 0.4515, 0.738, 0.1934, 0.738, 0.1623, 0.7478, 0.1623, 0.7478, 0.1934, 0.9259, 0.2817, 0.9259, 0.3128, 0.916, 0.3128, 0.916, 0.2817, 0.738, 0.1623, 0.738, 0.1313, 0.7478, 0.1313, 0.7478, 0.1623, 0.738, 0.1313, 0.738, 0.1003, 0.7478, 0.1003, 0.7478, 0.1313, 0.9259, 0.3438, 0.9259, 0.3749, 0.916, 0.3749, 0.916, 0.3438, 0.872, 0.4515, 0.8409, 0.4515, 0.8409, 0.4416, 0.872, 0.4416, 0.9259, 0.3749, 0.9259, 0.4059, 0.916, 0.4059, 0.916, 0.3749, 0.07064, 0.2565, 0.07064, 0.2254, 0.08051, 0.2254, 0.08051, 0.2565, 0.738, 0.3485, 0.738, 0.3175, 0.7478, 0.3175, 0.7478, 0.3485, 0.4431, 0.4555, 0.4119, 0.4555, 0.412, 0.4456, 0.4431, 0.4456, 0.7545, 0.7224, 0.7849, 0.723, 0.7847, 0.7327, 0.7543, 0.7321, 0.9259, 0.1266, 0.9259, 0.1576, 0.916, 0.1576, 0.916, 0.1266, 0.5896, 0.3168, 0.5896, 0.3478, 0.5798, 0.3478, 0.5798, 0.3168, 0.8099, 0.4515, 0.7789, 0.4515, 0.7789, 0.4416, 0.8099, 0.4416, 0.7919, 0.05462, 0.8229, 0.05462, 0.8229, 0.0645, 0.7919, 0.0645, 0.9259, 0.2197, 0.9259, 0.2507, 0.916, 0.2507, 0.916, 0.2197, 0.7789, 0.4515, 0.7478, 0.4515, 0.7478, 0.4416, 0.7789, 0.4416, 0.8152, 0.7333, 0.8456, 0.734, 0.8754, 0.7348, 0.7521, 0.8532, 0.7526, 0.8235, 0.7531, 0.7931, 0.7537, 0.7626, 0.7543, 0.7321, 0.7847, 0.7327, 0.738, 0.2865, 0.738, 0.2554, 0.7478, 0.2554, 0.7478, 0.2865, 0.8539, 0.05462, 0.885, 0.05462, 0.885, 0.0645, 0.8539, 0.0645, 0.9259, 0.1576, 0.9259, 0.1886, 0.916, 0.1886, 0.916, 0.1576, 0.738, 0.3175, 0.738, 0.2865, 0.7478, 0.2865, 0.7478, 0.3175, 0.885, 0.05462, 0.916, 0.05462, 0.916, 0.0645, 0.885, 0.0645, 0.9259, 0.09553, 0.9259, 0.1266, 0.916, 0.1266, 0.916, 0.09553, 0.738, 0.3796, 0.738, 0.3485, 0.7478, 0.3485, 0.7478, 0.3796, 0.9259, 0.0645, 0.9259, 0.09553, 0.916, 0.09553, 0.916, 0.0645, 0.738, 0.4106, 0.738, 0.3796, 0.7478, 0.3796, 0.7478, 0.4106, 0.738, 0.2554, 0.738, 0.2244, 0.7478, 0.2244, 0.7478, 0.2554, 0.4809, 0.8866, 0.4489, 0.8866, 0.4491, 0.8764, 0.4808, 0.8764, 0.399, 0.7713, 0.3995, 0.7403, 0.4094, 0.7405, 0.4088, 0.7715, 0.8409, 0.4515, 0.8099, 0.4515, 0.8099, 0.4416, 0.8409, 0.4416, 0.4022, 0.1358, 0.4022, 0.1048, 0.412, 0.1048, 0.412, 0.1358, 0.3995, 0.7403, 0.4001, 0.7093, 0.41, 0.7095, 0.4094, 0.7405, 0.07064, 0.1944, 0.07064, 0.1634, 0.08051, 0.1634, 0.08051, 0.1944, 0.1426, 0.4526, 0.1115, 0.4526, 0.1115, 0.4427, 0.1426, 0.4427, 0.9259, 0.1886, 0.9259, 0.2197, 0.916, 0.2197, 0.916, 0.1886, 0.9225, 0.8661, 0.9219, 0.8966, 0.9122, 0.8964, 0.9128, 0.8659, 0.8229, 0.05462, 0.8539, 0.05462, 0.8539, 0.0645, 0.8229, 0.0645, 0.9188, 0.7751, 0.9184, 0.7374, 0.922, 0.7374, 0.9227, 0.7751, 0.9229, 0.4059, 0.9259, 0.4059, 0.9259, 0.4369, 0.9229, 0.4369, 0.9235, 0.8051, 0.9231, 0.8356, 0.9134, 0.8354, 0.9139, 0.805, 0.7849, 0.723, 0.8154, 0.7237, 0.8152, 0.7333, 0.7847, 0.7327, 0.744, 0.7624, 0.7446, 0.7319, 0.7543, 0.7321, 0.7537, 0.7626, 0.912, 0.906, 0.8816, 0.9054, 0.8818, 0.8958, 0.9122, 0.8964, 0.8757, 0.7303, 0.8759, 0.7264, 0.9135, 0.7282, 0.9134, 0.7318, 0.7434, 0.7929, 0.744, 0.7624, 0.7537, 0.7626, 0.7531, 0.7931, 0.8816, 0.9054, 0.8511, 0.9048, 0.8513, 0.8951, 0.8818, 0.8958, 0.743, 0.8234, 0.7434, 0.7929, 0.7531, 0.7931, 0.7526, 0.8235, 0.8459, 0.7245, 0.8759, 0.7264, 0.8757, 0.7303, 0.8754, 0.7348, 0.8456, 0.734, 0.7438, 0.8534, 0.743, 0.8234, 0.7526, 0.8235, 0.7521, 0.8532, 0.7477, 0.8534, 0.06103, 0.7825, 0.06103, 0.7514, 0.0709, 0.7514, 0.0709, 0.7825, 0.06103, 0.6894, 0.06103, 0.6583, 0.0709, 0.6583, 0.0709, 0.6894, 0.06103, 0.9376, 0.06103, 0.9066, 0.0709, 0.9066, 0.0709, 0.9376, 0.06103, 0.6583, 0.06103, 0.6273, 0.0709, 0.6273, 0.0709, 0.6583, 0.06103, 0.9066, 0.06103, 0.8756, 0.0709, 0.8756, 0.0709, 0.9066, 0.9259, 0.3128, 0.9259, 0.3438, 0.916, 0.3438, 0.916, 0.3128, 0.8154, 0.7237, 0.8459, 0.7245, 0.8456, 0.734, 0.8152, 0.7333, 0.9231, 0.8356, 0.9225, 0.8661, 0.9128, 0.8659, 0.9134, 0.8354, 0.3984, 0.8023, 0.399, 0.7713, 0.4088, 0.7715, 0.4083, 0.8025, 0.8206, 0.904, 0.7906, 0.9021, 0.7908, 0.8981, 0.7911, 0.8937, 0.8209, 0.8945, 0.2489, 0.7467, 0.2489, 0.7777, 0.2391, 0.7777, 0.2391, 0.7467, 0.2489, 0.5605, 0.2489, 0.5915, 0.2391, 0.5915, 0.2391, 0.5605, 0.4022, 0.2906, 0.4022, 0.2596, 0.412, 0.2596, 0.412, 0.2906, 0.5852, 0.7549, 0.5844, 0.7859, 0.5746, 0.7857, 0.5753, 0.7547, 0.07064, 0.3806, 0.07064, 0.3496, 0.08051, 0.3496, 0.08051, 0.3806, 0.2489, 0.6536, 0.2489, 0.6846, 0.2391, 0.6846, 0.2391, 0.6536, 0.2489, 0.8088, 0.2489, 0.8398, 0.2391, 0.8398, 0.2391, 0.8088, 0.4022, 0.3215, 0.4022, 0.2906, 0.412, 0.2906, 0.412, 0.3215, 0.9135, 0.7282, 0.9128, 0.6928, 0.9482, 0.692, 0.949, 0.7275, 0.07064, 0.2875, 0.0396, 0.2875, 0.0396, 0.2565, 0.07064, 0.2565, 0.06103, 0.5652, 0.02999, 0.5652, 0.02999, 0.5342, 0.06103, 0.5342, 0.5896, 0.4406, 0.6206, 0.4406, 0.6206, 0.4716, 0.5896, 0.4716, 0.738, 0.2244, 0.738, 0.2554, 0.7069, 0.2554, 0.7069, 0.2244, 0.0709, 0.9475, 0.0709, 0.9785, 0.03987, 0.9785, 0.03987, 0.9475, 0.4166, 0.8866, 0.4166, 0.9189, 0.3842, 0.9189, 0.3842, 0.8865, 0.07064, 0.07027, 0.0396, 0.07027, 0.0396, 0.03923, 0.07064, 0.03923, 0.4022, 0.07389, 0.3712, 0.07389, 0.3712, 0.04294, 0.4022, 0.04294, 0.9259, 0.4369, 0.9569, 0.4369, 0.9569, 0.468, 0.9259, 0.468, 0.7168, 0.4515, 0.7478, 0.4515, 0.7478, 0.4826, 0.7168, 0.4826, 0.7478, 0.4515, 0.7789, 0.4515, 0.7789, 0.4826, 0.7478, 0.4826, 0.7789, 0.4515, 0.8099, 0.4515, 0.8099, 0.4826, 0.7789, 0.4826, 0.8099, 0.4515, 0.8409, 0.4515, 0.8409, 0.4826, 0.8099, 0.4826, 0.8409, 0.4515, 0.872, 0.4515, 0.872, 0.4826, 0.8409, 0.4826, 0.872, 0.4515, 0.903, 0.4515, 0.903, 0.4826, 0.872, 0.4826, 0.6093, 0.881, 0.6094, 0.9104, 0.5803, 0.9117, 0.5761, 0.8782, 0.5761, 0.8782, 0.5803, 0.9117, 0.5476, 0.9163, 0.5446, 0.8847, 0.5446, 0.8847, 0.5476, 0.9163, 0.5142, 0.9184, 0.5127, 0.8861, 0.5127, 0.8861, 0.5142, 0.9184, 0.4813, 0.9189, 0.4809, 0.8866, 0.4809, 0.8866, 0.4813, 0.9189, 0.449, 0.9189, 0.4489, 0.8866, 0.4489, 0.8866, 0.449, 0.9189, 0.4166, 0.9189, 0.4166, 0.8866, 0.28, 0.9329, 0.28, 0.9639, 0.2489, 0.9639, 0.2489, 0.9329, 0.2261, 0.9475, 0.2261, 0.9785, 0.195, 0.9785, 0.195, 0.9475, 0.195, 0.9475, 0.195, 0.9785, 0.164, 0.9785, 0.164, 0.9475, 0.164, 0.9475, 0.164, 0.9785, 0.133, 0.9785, 0.133, 0.9475, 0.133, 0.9475, 0.133, 0.9785, 0.1019, 0.9785, 0.1019, 0.9475, 0.1019, 0.9475, 0.1019, 0.9785, 0.0709, 0.9785, 0.0709, 0.9475, 0.9569, 0.2197, 0.9569, 0.2507, 0.9259, 0.2507, 0.9259, 0.2197, 0.2701, 0.5506, 0.2391, 0.5506, 0.2391, 0.5196, 0.2701, 0.5196, 0.2391, 0.5506, 0.208, 0.5506, 0.208, 0.5196, 0.2391, 0.5196, 0.208, 0.5506, 0.177, 0.5506, 0.177, 0.5196, 0.208, 0.5196, 0.177, 0.5506, 0.146, 0.5506, 0.146, 0.5196, 0.177, 0.5196, 0.146, 0.5506, 0.1149, 0.5506, 0.1149, 0.5196, 0.146, 0.5196, 0.1149, 0.5506, 0.0839, 0.5506, 0.0839, 0.5196, 0.1149, 0.5196, 0.7141, 0.7312, 0.7148, 0.7008, 0.7453, 0.7014, 0.7446, 0.7319, 0.7545, 0.7224, 0.755, 0.692, 0.7855, 0.6925, 0.7849, 0.723, 0.7849, 0.723, 0.7855, 0.6925, 0.8159, 0.693, 0.8154, 0.7237, 0.8154, 0.7237, 0.8159, 0.693, 0.8465, 0.6934, 0.8459, 0.7245, 0.8459, 0.7245, 0.8465, 0.6934, 0.8773, 0.6935, 0.8759, 0.7264, 0.8759, 0.7264, 0.8773, 0.6935, 0.9128, 0.6928, 0.9135, 0.7282, 0.7919, 0.02359, 0.7919, 0.05462, 0.7608, 0.05462, 0.7608, 0.02359, 0.8229, 0.02359, 0.8229, 0.05462, 0.7919, 0.05462, 0.7919, 0.02359, 0.8539, 0.02359, 0.8539, 0.05462, 0.8229, 0.05462, 0.8229, 0.02359, 0.885, 0.02359, 0.885, 0.05462, 0.8539, 0.05462, 0.8539, 0.02359, 0.916, 0.02359, 0.916, 0.05462, 0.885, 0.05462, 0.885, 0.02359, 0.947, 0.02359, 0.947, 0.05462, 0.916, 0.05462, 0.916, 0.02359, 0.9569, 0.0645, 0.9569, 0.09553, 0.9259, 0.09553, 0.9259, 0.0645, 0.9569, 0.09553, 0.9569, 0.1266, 0.9259, 0.1266, 0.9259, 0.09553, 0.9569, 0.1266, 0.9569, 0.1576, 0.9259, 0.1576, 0.9259, 0.1266, 0.9569, 0.1576, 0.9569, 0.1886, 0.9259, 0.1886, 0.9259, 0.1576, 0.9569, 0.1886, 0.9569, 0.2197, 0.9259, 0.2197, 0.9259, 0.1886, 0.28, 0.7467, 0.28, 0.7777, 0.2489, 0.7777, 0.2489, 0.7467, 0.28, 0.7777, 0.28, 0.8088, 0.2489, 0.8088, 0.2489, 0.7777, 0.28, 0.8088, 0.28, 0.8398, 0.2489, 0.8398, 0.2489, 0.8088, 0.28, 0.8398, 0.28, 0.8708, 0.2489, 0.8708, 0.2489, 0.8398, 0.28, 0.8708, 0.28, 0.9019, 0.2489, 0.9019, 0.2489, 0.8708, 0.28, 0.9019, 0.28, 0.9329, 0.2489, 0.9329, 0.2489, 0.9019, 0.06103, 0.7514, 0.06103, 0.7825, 0.02999, 0.7825, 0.02999, 0.7514, 0.06103, 0.7825, 0.06103, 0.8135, 0.02999, 0.8135, 0.02999, 0.7825, 0.06103, 0.8135, 0.06103, 0.8445, 0.02999, 0.8445, 0.02999, 0.8135, 0.06103, 0.8445, 0.06103, 0.8756, 0.02999, 0.8756, 0.02999, 0.8445, 0.06103, 0.8756, 0.06103, 0.9066, 0.02999, 0.9066, 0.02999, 0.8756, 0.06103, 0.9066, 0.06103, 0.9376, 0.02999, 0.9376, 0.02999, 0.9066, 0.738, 0.03818, 0.738, 0.06922, 0.7069, 0.06922, 0.7069, 0.03818, 0.738, 0.06922, 0.738, 0.1003, 0.7069, 0.1003, 0.7069, 0.06922, 0.738, 0.1003, 0.738, 0.1313, 0.7069, 0.1313, 0.7069, 0.1003, 0.738, 0.1313, 0.738, 0.1623, 0.7069, 0.1623, 0.7069, 0.1313, 0.738, 0.1623, 0.738, 0.1934, 0.7069, 0.1934, 0.7069, 0.1623, 0.738, 0.1934, 0.738, 0.2244, 0.7069, 0.2244, 0.7069, 0.1934, 0.5896, 0.2549, 0.6206, 0.2549, 0.6206, 0.2859, 0.5896, 0.2859, 0.5896, 0.2859, 0.6206, 0.2859, 0.6206, 0.3168, 0.5896, 0.3168, 0.5896, 0.3168, 0.6206, 0.3168, 0.6206, 0.3478, 0.5896, 0.3478, 0.5896, 0.3478, 0.6206, 0.3478, 0.6206, 0.3787, 0.5896, 0.3787, 0.5896, 0.3787, 0.6206, 0.3787, 0.6206, 0.4097, 0.5896, 0.4097, 0.5896, 0.4097, 0.6206, 0.4097, 0.6206, 0.4406, 0.5896, 0.4406, 0.08051, 0.4836, 0.04948, 0.4836, 0.04948, 0.4526, 0.08051, 0.4526, 0.07064, 0.4427, 0.0396, 0.4427, 0.0396, 0.4117, 0.07064, 0.4117, 0.07064, 0.4117, 0.0396, 0.4117, 0.0396, 0.3806, 0.07064, 0.3806, 0.07064, 0.3806, 0.0396, 0.3806, 0.0396, 0.3496, 0.07064, 0.3496, 0.07064, 0.3496, 0.0396, 0.3496, 0.0396, 0.3185, 0.07064, 0.3185, 0.07064, 0.3185, 0.0396, 0.3185, 0.0396, 0.2875, 0.07064, 0.2875, 0.28, 0.7467, 0.2489, 0.7467, 0.2489, 0.7157, 0.28, 0.7157, 0.28, 0.7157, 0.2489, 0.7157, 0.2489, 0.6846, 0.28, 0.6846, 0.28, 0.6846, 0.2489, 0.6846, 0.2489, 0.6536, 0.28, 0.6536, 0.28, 0.6536, 0.2489, 0.6536, 0.2489, 0.6226, 0.28, 0.6226, 0.28, 0.6226, 0.2489, 0.6226, 0.2489, 0.5915, 0.28, 0.5915, 0.28, 0.5915, 0.2489, 0.5915, 0.2489, 0.5605, 0.28, 0.5605, 0.7069, 0.2554, 0.738, 0.2554, 0.738, 0.2865, 0.7069, 0.2865, 0.7069, 0.2865, 0.738, 0.2865, 0.738, 0.3175, 0.7069, 0.3175, 0.7069, 0.3175, 0.738, 0.3175, 0.738, 0.3485, 0.7069, 0.3485, 0.7069, 0.3485, 0.738, 0.3485, 0.738, 0.3796, 0.7069, 0.3796, 0.7069, 0.3796, 0.738, 0.3796, 0.738, 0.4106, 0.7069, 0.4106, 0.7069, 0.4106, 0.738, 0.4106, 0.738, 0.4416, 0.7069, 0.4416, 0.9259, 0.2507, 0.9569, 0.2507, 0.9569, 0.2817, 0.9259, 0.2817, 0.9259, 0.2817, 0.9569, 0.2817, 0.9569, 0.3128, 0.9259, 0.3128, 0.9259, 0.3128, 0.9569, 0.3128, 0.9569, 0.3438, 0.9259, 0.3438, 0.9259, 0.3438, 0.9569, 0.3438, 0.9569, 0.3749, 0.9259, 0.3749, 0.9259, 0.3749, 0.9569, 0.3749, 0.9569, 0.4059, 0.9259, 0.4059, 0.9259, 0.4059, 0.9569, 0.4059, 0.9569, 0.4369, 0.9259, 0.4369, 0.4022, 0.2596, 0.3712, 0.2596, 0.3712, 0.2287, 0.4022, 0.2287, 0.4022, 0.2287, 0.3712, 0.2287, 0.3712, 0.1977, 0.4022, 0.1977, 0.4022, 0.1977, 0.3712, 0.1977, 0.3712, 0.1668, 0.4022, 0.1668, 0.4022, 0.1668, 0.3712, 0.1668, 0.3712, 0.1358, 0.4022, 0.1358, 0.4022, 0.1358, 0.3712, 0.1358, 0.3712, 0.1048, 0.4022, 0.1048, 0.4022, 0.1048, 0.3712, 0.1048, 0.3712, 0.07389, 0.4022, 0.07389, 0.07064, 0.2565, 0.0396, 0.2565, 0.0396, 0.2254, 0.07064, 0.2254, 0.07064, 0.2254, 0.0396, 0.2254, 0.0396, 0.1944, 0.07064, 0.1944, 0.07064, 0.1944, 0.0396, 0.1944, 0.0396, 0.1634, 0.07064, 0.1634, 0.07064, 0.1634, 0.0396, 0.1634, 0.0396, 0.1323, 0.07064, 0.1323, 0.07064, 0.1323, 0.0396, 0.1323, 0.0396, 0.1013, 0.07064, 0.1013, 0.07064, 0.1013, 0.0396, 0.1013, 0.0396, 0.07027, 0.07064, 0.07027, 0.06103, 0.7514, 0.02999, 0.7514, 0.02999, 0.7204, 0.06103, 0.7204, 0.06103, 0.7204, 0.02999, 0.7204, 0.02999, 0.6894, 0.06103, 0.6894, 0.06103, 0.6894, 0.02999, 0.6894, 0.02999, 0.6583, 0.06103, 0.6583, 0.06103, 0.6583, 0.02999, 0.6583, 0.02999, 0.6273, 0.06103, 0.6273, 0.06103, 0.6273, 0.02999, 0.6273, 0.02999, 0.5962, 0.06103, 0.5962, 0.06103, 0.5962, 0.02999, 0.5962, 0.02999, 0.5652, 0.06103, 0.5652, 0.2896, 0.09658, 0.2586, 0.09658, 0.2586, 0.06554, 0.2896, 0.06554, 0.2896, 0.1276, 0.2586, 0.1276, 0.2586, 0.09658, 0.2896, 0.09658, 0.2896, 0.1586, 0.2586, 0.1586, 0.2586, 0.1276, 0.2896, 0.1276, 0.2896, 0.1897, 0.2586, 0.1897, 0.2586, 0.1586, 0.2896, 0.1586, 0.2896, 0.2207, 0.2586, 0.2207, 0.2586, 0.1897, 0.2896, 0.1897, 0.2896, 0.2518, 0.2586, 0.2518, 0.2586, 0.2207, 0.2896, 0.2207, 0.6206, 0.1001, 0.5896, 0.1001, 0.5896, 0.06918, 0.6206, 0.06918, 0.6206, 0.1311, 0.5896, 0.1311, 0.5896, 0.1001, 0.6206, 0.1001, 0.6206, 0.162, 0.5896, 0.162, 0.5896, 0.1311, 0.6206, 0.1311, 0.6206, 0.193, 0.5896, 0.193, 0.5896, 0.162, 0.6206, 0.162, 0.6206, 0.2239, 0.5896, 0.2239, 0.5896, 0.193, 0.6206, 0.193, 0.6206, 0.2549, 0.5896, 0.2549, 0.5896, 0.2239, 0.6206, 0.2239, 0.2896, 0.3138, 0.2586, 0.3138, 0.2586, 0.2828, 0.2896, 0.2828, 0.2896, 0.3449, 0.2586, 0.3449, 0.2586, 0.3138, 0.2896, 0.3138, 0.2896, 0.3759, 0.2586, 0.3759, 0.2586, 0.3449, 0.2896, 0.3449, 0.2896, 0.4069, 0.2586, 0.4069, 0.2586, 0.3759, 0.2896, 0.3759, 0.2896, 0.438, 0.2586, 0.438, 0.2586, 0.4069, 0.2896, 0.4069, 0.2896, 0.469, 0.2586, 0.469, 0.2586, 0.438, 0.2896, 0.438, 0.2357, 0.4836, 0.2047, 0.4836, 0.2047, 0.4526, 0.2357, 0.4526, 0.2047, 0.4836, 0.1736, 0.4836, 0.1736, 0.4526, 0.2047, 0.4526, 0.1736, 0.4836, 0.1426, 0.4836, 0.1426, 0.4526, 0.1736, 0.4526, 0.1426, 0.4836, 0.1115, 0.4836, 0.1115, 0.4526, 0.1426, 0.4526, 0.1115, 0.4836, 0.08051, 0.4836, 0.08051, 0.4526, 0.1115, 0.4526, 0.3711, 0.4145, 0.4022, 0.4145, 0.4021, 0.4455, 0.3711, 0.4455, 0.3712, 0.3835, 0.4022, 0.3835, 0.4022, 0.4145, 0.3711, 0.4145, 0.3712, 0.3525, 0.4022, 0.3525, 0.4022, 0.3835, 0.3712, 0.3835, 0.3712, 0.3215, 0.4022, 0.3215, 0.4022, 0.3525, 0.3712, 0.3525, 0.3712, 0.2906, 0.4022, 0.2906, 0.4022, 0.3215, 0.3712, 0.3215, 0.3712, 0.2596, 0.4022, 0.2596, 0.4022, 0.2906, 0.3712, 0.2906, 0.881, 0.9359, 0.8816, 0.9054, 0.912, 0.906, 0.9115, 0.9365, 0.8506, 0.9355, 0.8511, 0.9048, 0.8816, 0.9054, 0.881, 0.9359, 0.82, 0.9351, 0.8206, 0.904, 0.8511, 0.9048, 0.8506, 0.9355, 0.7892, 0.935, 0.7906, 0.9021, 0.8206, 0.904, 0.82, 0.9351, 0.7537, 0.9357, 0.753, 0.9003, 0.7906, 0.9021, 0.7892, 0.935, 0.7183, 0.9365, 0.7175, 0.901, 0.753, 0.9003, 0.7537, 0.9357, 0.7091, 0.8893, 0.7109, 0.8538, 0.7438, 0.8534, 0.7445, 0.8911, 0.7109, 0.8538, 0.7118, 0.8228, 0.743, 0.8234, 0.7438, 0.8534, 0.7118, 0.8228, 0.7127, 0.7922, 0.7434, 0.7929, 0.743, 0.8234, 0.7127, 0.7922, 0.7135, 0.7617, 0.744, 0.7624, 0.7434, 0.7929, 0.7135, 0.7617, 0.7141, 0.7312, 0.7446, 0.7319, 0.744, 0.7624, 0.4417, 0.6692, 0.4411, 0.7002, 0.4102, 0.6996, 0.4107, 0.6686, 0.4727, 0.6698, 0.4721, 0.7007, 0.4411, 0.7002, 0.4417, 0.6692, 0.5037, 0.6703, 0.5031, 0.7013, 0.4721, 0.7007, 0.4727, 0.6698, 0.5347, 0.6709, 0.5341, 0.7019, 0.5031, 0.7013, 0.5037, 0.6703, 0.5657, 0.6715, 0.5651, 0.7025, 0.5341, 0.7019, 0.5347, 0.6709, 0.5967, 0.672, 0.5961, 0.703, 0.5651, 0.7025, 0.5657, 0.6715, 0.6173, 0.7248, 0.6163, 0.7559, 0.5852, 0.7549, 0.5862, 0.7239, 0.6163, 0.7559, 0.6154, 0.787, 0.5844, 0.7859, 0.5852, 0.7549, 0.6154, 0.787, 0.6142, 0.8181, 0.5835, 0.8166, 0.5844, 0.7859, 0.6142, 0.8181, 0.6124, 0.8492, 0.5816, 0.8464, 0.5835, 0.8166, 0.6124, 0.8492, 0.6093, 0.881, 0.5761, 0.8782, 0.5816, 0.8464, 0.6107, 0.05933, 0.5798, 0.05933, 0.5798, 0.02838, 0.6107, 0.02838, 0.5798, 0.05933, 0.5488, 0.05933, 0.5488, 0.02838, 0.5798, 0.02838, 0.5488, 0.05933, 0.5179, 0.05933, 0.5179, 0.02838, 0.5488, 0.02838, 0.5179, 0.05933, 0.4869, 0.05933, 0.4869, 0.02838, 0.5179, 0.02838, 0.4869, 0.05933, 0.4559, 0.05933, 0.4559, 0.02838, 0.4869, 0.02838, 0.4559, 0.05933, 0.425, 0.05933, 0.425, 0.02838, 0.4559, 0.02838, 0.2797, 0.05567, 0.2487, 0.05567, 0.2487, 0.02463, 0.2797, 0.02463, 0.2487, 0.05567, 0.2176, 0.05567, 0.2176, 0.02463, 0.2487, 0.02463, 0.2176, 0.05567, 0.1866, 0.05567, 0.1866, 0.02463, 0.2176, 0.02463, 0.1866, 0.05567, 0.1556, 0.05567, 0.1556, 0.02463, 0.1866, 0.02463, 0.1556, 0.05567, 0.1245, 0.05567, 0.1245, 0.02463, 0.1556, 0.02463, 0.1245, 0.05567, 0.09351, 0.05567, 0.09351, 0.02463, 0.1245, 0.02463, 0.4007, 0.6783, 0.4001, 0.7093, 0.3691, 0.7087, 0.3697, 0.6777, 0.4001, 0.7093, 0.3995, 0.7403, 0.3685, 0.7397, 0.3691, 0.7087, 0.3995, 0.7403, 0.399, 0.7713, 0.368, 0.7707, 0.3685, 0.7397, 0.399, 0.7713, 0.3984, 0.8023, 0.3674, 0.8017, 0.368, 0.7707, 0.3984, 0.8023, 0.3978, 0.8333, 0.3668, 0.8327, 0.3674, 0.8017, 0.3978, 0.8333, 0.3973, 0.8643, 0.3663, 0.8637, 0.3668, 0.8327, 0.3808, 0.4554, 0.4119, 0.4555, 0.4118, 0.4867, 0.3807, 0.4865, 0.4119, 0.4555, 0.4431, 0.4555, 0.443, 0.4868, 0.4118, 0.4867, 0.4431, 0.4555, 0.4743, 0.4555, 0.4742, 0.4869, 0.443, 0.4868, 0.4743, 0.4555, 0.5055, 0.4553, 0.5056, 0.4872, 0.4742, 0.4869, 0.5055, 0.4553, 0.5363, 0.4539, 0.5373, 0.4875, 0.5056, 0.4872, 0.5363, 0.4539, 0.5747, 0.4524, 0.5735, 0.4886, 0.5373, 0.4875, 0.2896, 0.2828, 0.2586, 0.2828, 0.2586, 0.2518, 0.2896, 0.2518, 0.9212, 0.927, 0.9219, 0.8966, 0.9524, 0.8972, 0.9517, 0.9277, 0.9219, 0.8966, 0.9225, 0.8661, 0.9531, 0.8668, 0.9524, 0.8972, 0.9225, 0.8661, 0.9231, 0.8356, 0.9538, 0.8363, 0.9531, 0.8668, 0.9231, 0.8356, 0.9235, 0.8051, 0.9546, 0.8056, 0.9538, 0.8363, 0.9235, 0.8051, 0.9227, 0.7751, 0.9556, 0.7747, 0.9546, 0.8056, 0.9227, 0.7751, 0.922, 0.7374, 0.9574, 0.7392, 0.9556, 0.7747, 0.534, 0.7118, 0.5394, 0.7174, 0.4132, 0.8391, 0.4077, 0.8335, 0.5699, 0.749, 0.4436, 0.8707, 0.4126, 0.8701, 0.4132, 0.8391, 0.5394, 0.7174, 0.5704, 0.718, 0.4491, 0.8764, 0.4436, 0.8707, 0.5699, 0.749, 0.5753, 0.7547, 0.5833, 0.7549, 0.5842, 0.7238, 0.5862, 0.7239, 0.5852, 0.7549, 0.5341, 0.7039, 0.5341, 0.7019, 0.5651, 0.7025, 0.5651, 0.7044, 0.503, 0.7112, 0.534, 0.7118, 0.4077, 0.8335, 0.4083, 0.8025, 0.4088, 0.7715, 0.4094, 0.7405, 0.41, 0.7095, 0.441, 0.71, 0.472, 0.7106, 0.7477, 0.8534, 0.7481, 0.8911, 0.7445, 0.8911, 0.7438, 0.8534, 0.7864, 0.8889, 0.7562, 0.8883, 0.7568, 0.858, 0.8801, 0.7396, 0.9103, 0.7402, 0.9097, 0.7704, 0.9122, 0.8964, 0.8818, 0.8958, 0.8513, 0.8951, 0.8209, 0.8945, 0.7911, 0.8937, 0.9143, 0.7753, 0.9139, 0.805, 0.9134, 0.8354, 0.9128, 0.8659, 0.7908, 0.8981, 0.7906, 0.9021, 0.753, 0.9003, 0.7531, 0.8967, 0.9143, 0.7753, 0.7911, 0.8937, 0.7864, 0.8889, 0.9097, 0.7704, 0.7521, 0.8532, 0.8754, 0.7348, 0.8801, 0.7396, 0.7568, 0.858, 0.2047, 0.4427, 0.08051, 0.1013, 0.08701, 0.09894, 0.2112, 0.4403, 0.2112, 0.4403, 0.08701, 0.09894, 0.08701, 0.0679, 0.118, 0.0679, 0.2422, 0.4093, 0.2422, 0.4403, 0.0736, 0.1013, 0.07064, 0.1013, 0.07064, 0.07027, 0.0736, 0.07027, 0.2357, 0.4496, 0.2357, 0.4526, 0.2047, 0.4526, 0.2047, 0.4496, 0.1245, 0.05863, 0.09351, 0.05863, 0.09351, 0.05567, 0.1245, 0.05567, 0.1245, 0.06554, 0.2487, 0.4069, 0.2422, 0.4093, 0.118, 0.0679, 0.2556, 0.438, 0.2556, 0.4069, 0.2586, 0.4069, 0.2586, 0.438, 0.195, 0.9376, 0.0709, 0.5962, 0.0774, 0.5939, 0.2015, 0.9353, 0.2015, 0.9353, 0.0774, 0.5939, 0.0774, 0.5628, 0.1084, 0.5628, 0.2326, 0.9042, 0.2326, 0.9353, 0.1149, 0.5536, 0.0839, 0.5536, 0.0839, 0.5506, 0.1149, 0.5506, 0.06399, 0.5652, 0.06399, 0.5962, 0.06103, 0.5962, 0.06103, 0.5652, 0.1149, 0.5605, 0.2391, 0.9019, 0.2326, 0.9042, 0.1084, 0.5628, 0.5358, 0.4453, 0.412, 0.1048, 0.4185, 0.1025, 0.5423, 0.443, 0.4185, 0.1025, 0.4185, 0.07154, 0.4495, 0.07154, 0.5733, 0.412, 0.5733, 0.443, 0.5423, 0.443, 0.5867, 0.4097, 0.5896, 0.4097, 0.5896, 0.4406, 0.5867, 0.4406, 0.4559, 0.06229, 0.425, 0.06229, 0.425, 0.05933, 0.4559, 0.05933, 0.4559, 0.06918, 0.5798, 0.4097, 0.5733, 0.412, 0.4495, 0.07154, 0.4051, 0.07389, 0.4051, 0.1048, 0.4022, 0.1048, 0.4022, 0.07389, 0.5361, 0.4498, 0.5746, 0.4487, 0.5747, 0.4524, 0.5363, 0.4539, 0.7919, 0.0645, 0.916, 0.4059, 0.9095, 0.4082, 0.7854, 0.06686, 0.7854, 0.06686, 0.9095, 0.4082, 0.9095, 0.4393, 0.8785, 0.4393, 0.7543, 0.09789, 0.7543, 0.06686, 0.872, 0.4416, 0.7478, 0.1003, 0.7543, 0.09789, 0.8785, 0.4393, 0.916, 0.4059, 0.7919, 0.0645, 0.8229, 0.0645, 0.8539, 0.0645, 0.885, 0.0645, 0.916, 0.0645, 0.916, 0.09553, 0.916, 0.1266, 0.916, 0.1576, 0.916, 0.1886, 0.916, 0.2197, 0.916, 0.2507, 0.916, 0.2817, 0.916, 0.3128, 0.916, 0.3438, 0.916, 0.3749, 0.7478, 0.3485, 0.7478, 0.3175, 0.7478, 0.2865, 0.7478, 0.2554, 0.7478, 0.2244, 0.7478, 0.1934, 0.7478, 0.1623, 0.7478, 0.1313, 0.7478, 0.1003, 0.872, 0.4416, 0.8409, 0.4416, 0.8099, 0.4416, 0.7789, 0.4416, 0.7478, 0.4416, 0.7478, 0.4106, 0.7478, 0.3796, 0.195, 0.9475, 0.195, 0.9445, 0.2261, 0.9445, 0.2261, 0.9475, 0.2489, 0.9019, 0.2489, 0.9329, 0.246, 0.9329, 0.246, 0.9019, 0.0709, 0.9376, 0.0709, 0.9066, 0.0709, 0.8756, 0.0709, 0.8445, 0.0709, 0.8135, 0.0709, 0.7825, 0.0709, 0.7514, 0.0709, 0.7204, 0.0709, 0.6894, 0.0709, 0.6583, 0.0709, 0.6273, 0.0709, 0.5962, 0.195, 0.9376, 0.164, 0.9376, 0.133, 0.9376, 0.1019, 0.9376, 0.2391, 0.7157, 0.2391, 0.7467, 0.2391, 0.7777, 0.2391, 0.8088, 0.2391, 0.8398, 0.2391, 0.8708, 0.2391, 0.9019, 0.1149, 0.5605, 0.146, 0.5605, 0.177, 0.5605, 0.208, 0.5605, 0.2391, 0.5605, 0.2391, 0.5915, 0.2391, 0.6226, 0.2391, 0.6536, 0.2391, 0.6846, 0.738, 0.06922, 0.7409, 0.06922, 0.7409, 0.1003, 0.738, 0.1003, 0.7608, 0.05462, 0.7919, 0.05462, 0.7919, 0.05758, 0.7608, 0.05758])
me_cube_001.use_remesh_preserve_volume = False
me_cube_001.use_remesh_preserve_attributes = False
me_cube_001.use_mirror_vertex_groups = False
me_cube_001.update()

# ---- objects
ob_cube = bpy.data.objects.new('Cube', me_cube_001)

# ---- transforms, parenting, visibility, modifiers, constraints
ob_cube.location = (0.0, 0.0, 0.0)
ob_cube.lineart.crease_threshold = 0.0

# ---- collection membership
col_collection_1.objects.link(ob_cube)

# ---- scene / render settings (as saved in the file)
scene.frame_start = 1; scene.frame_end = 250; scene.frame_set(1)
scene.render.engine = 'BLENDER_EEVEE_NEXT'
scene.render.resolution_percentage = 50
scene.render.dither_intensity = 0.0
scene.cycles.use_denoising = False
scene.cycles.samples = 128
scene.cycles.sampling_pattern = 'TABULATED_SOBOL'
scene.cycles.light_sampling_threshold = 0.0
scene.cycles.use_adaptive_sampling = False
scene.cycles.use_light_tree = False
scene.cycles.blur_glossy = 0.0
scene.cycles.sample_clamp_indirect = 0.0
scene.view_settings.view_transform = 'Standard'
bpy.context.view_layer.update()

# ---- added for rendering (the .blend has no active camera and no usable light): camera, sun
cam_auto = bpy.data.cameras.new('AutoCamera')
cam_auto.lens = 50.0
cam_auto.sensor_width = 36.0
cam_auto.clip_end = 1000.0
ob_auto_camera = bpy.data.objects.new('AutoCamera', cam_auto)
scene.collection.objects.link(ob_auto_camera)
ob_auto_camera.location = (4.98592, -5.98311, 3.98874)
ob_auto_camera.rotation_euler = (1.09748, -7.21219e-08, 0.694738)
scene.camera = ob_auto_camera
light_auto_sun = bpy.data.lights.new('AutoSun', 'SUN')
light_auto_sun.energy = 3.0
light_auto_sun.angle = 0.0523599
ob_auto_sun = bpy.data.objects.new('AutoSun', light_auto_sun)
scene.collection.objects.link(ob_auto_sun)
ob_auto_sun.rotation_euler = (0.872665, 0.174533, 0.523599)
bpy.context.view_layer.update()
